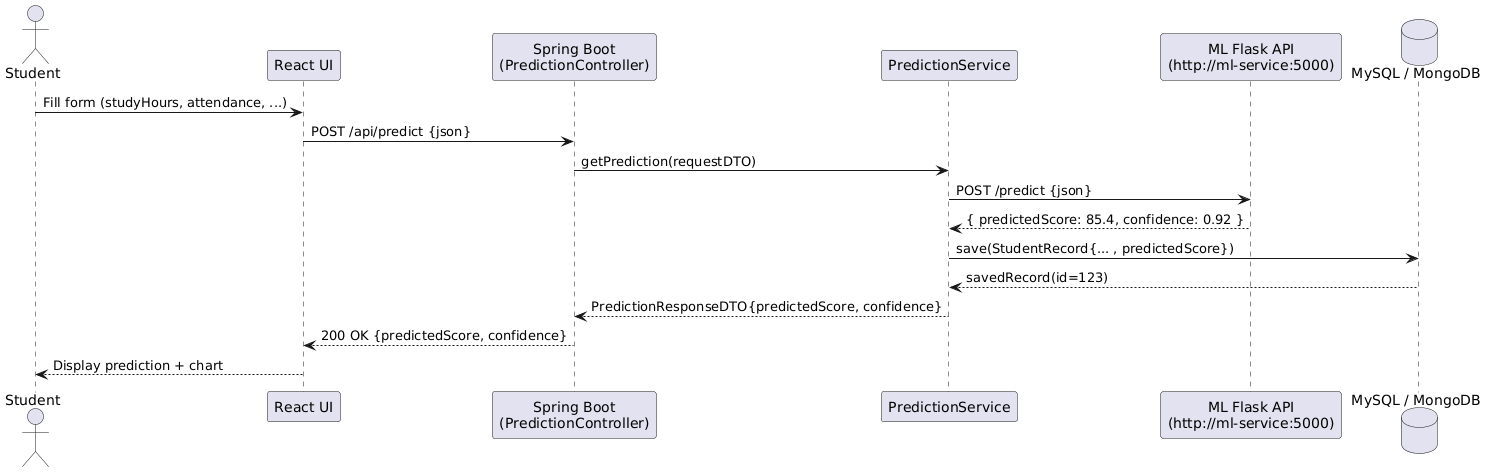

The diagram above was rendered by PlantUML. Its source (embedded in the PNG):
@startuml
actor Student
participant "React UI" as React
participant "Spring Boot\n(PredictionController)" as Backend
participant "PredictionService" as Service
participant "ML Flask API\n(http://ml-service:5000)" as MLService
database "MySQL / MongoDB" as DB

Student -> React : Fill form (studyHours, attendance, ...)
React -> Backend : POST /api/predict {json}
Backend -> Service : getPrediction(requestDTO)
Service -> MLService : POST /predict {json}
MLService --> Service : { predictedScore: 85.4, confidence: 0.92 }
Service -> DB : save(StudentRecord{... , predictedScore})
DB --> Service : savedRecord(id=123)
Service --> Backend : PredictionResponseDTO{predictedScore, confidence}
Backend --> React : 200 OK {predictedScore, confidence}
React --> Student : Display prediction + chart
@enduml